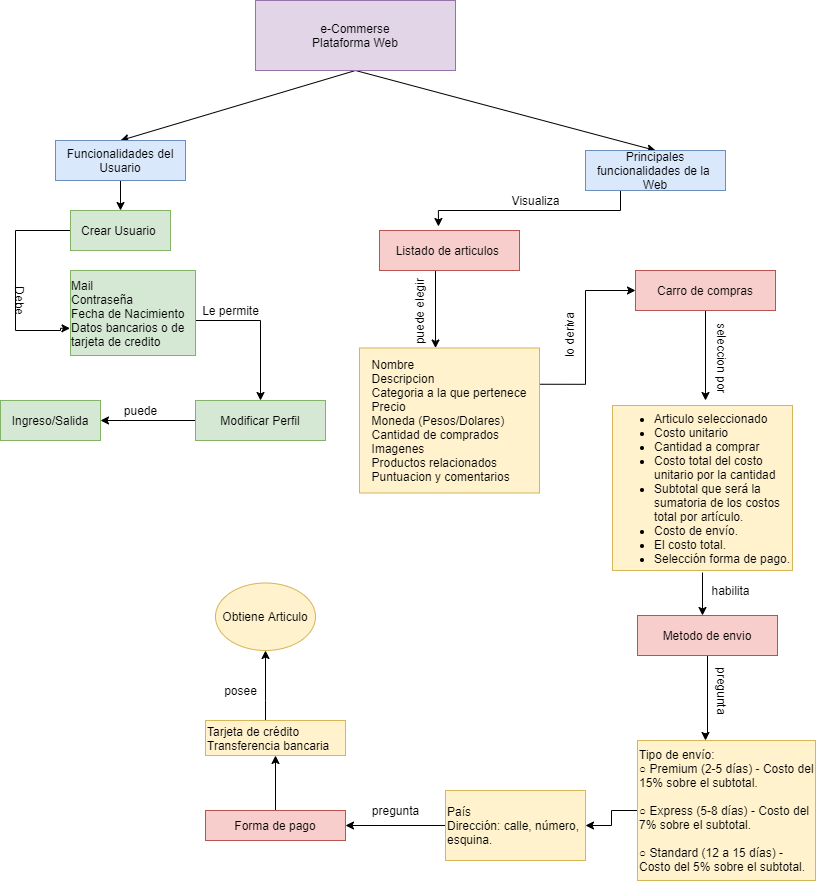

The diagram above was exported from draw.io. Its source (the exported page's mxGraphModel, read from the mxfile embedded in the PNG):
<mxGraphModel dx="1108" dy="450" grid="1" gridSize="10" guides="1" tooltips="1" connect="1" arrows="1" fold="1" page="1" pageScale="1" pageWidth="827" pageHeight="1169" math="0" shadow="0">
  <root>
    <mxCell id="WIyWlLk6GJQsqaUBKTNV-0" />
    <mxCell id="WIyWlLk6GJQsqaUBKTNV-1" parent="WIyWlLk6GJQsqaUBKTNV-0" />
    <mxCell id="M1WaQZcdcXNF0ynh8dXE-51" style="edgeStyle=none;rounded=0;orthogonalLoop=1;jettySize=auto;html=1;exitX=0.5;exitY=1;exitDx=0;exitDy=0;entryX=0.5;entryY=0;entryDx=0;entryDy=0;" parent="WIyWlLk6GJQsqaUBKTNV-1" source="M1WaQZcdcXNF0ynh8dXE-0" target="M1WaQZcdcXNF0ynh8dXE-5" edge="1">
      <mxGeometry relative="1" as="geometry" />
    </mxCell>
    <mxCell id="M1WaQZcdcXNF0ynh8dXE-59" style="edgeStyle=none;rounded=0;orthogonalLoop=1;jettySize=auto;html=1;exitX=0.5;exitY=1;exitDx=0;exitDy=0;entryX=0.5;entryY=0;entryDx=0;entryDy=0;" parent="WIyWlLk6GJQsqaUBKTNV-1" source="M1WaQZcdcXNF0ynh8dXE-0" target="M1WaQZcdcXNF0ynh8dXE-1" edge="1">
      <mxGeometry relative="1" as="geometry" />
    </mxCell>
    <mxCell id="M1WaQZcdcXNF0ynh8dXE-0" value="e-Commerse&lt;br&gt;Plataforma Web" style="rounded=0;whiteSpace=wrap;html=1;fillColor=#e1d5e7;strokeColor=#9673a6;" parent="WIyWlLk6GJQsqaUBKTNV-1" vertex="1">
      <mxGeometry x="290" y="10" width="200" height="70" as="geometry" />
    </mxCell>
    <mxCell id="M1WaQZcdcXNF0ynh8dXE-61" style="edgeStyle=none;rounded=0;orthogonalLoop=1;jettySize=auto;html=1;exitX=0.5;exitY=1;exitDx=0;exitDy=0;entryX=0.5;entryY=0;entryDx=0;entryDy=0;" parent="WIyWlLk6GJQsqaUBKTNV-1" source="M1WaQZcdcXNF0ynh8dXE-1" target="M1WaQZcdcXNF0ynh8dXE-9" edge="1">
      <mxGeometry relative="1" as="geometry" />
    </mxCell>
    <mxCell id="M1WaQZcdcXNF0ynh8dXE-1" value="Funcionalidades del Usuario" style="rounded=0;whiteSpace=wrap;html=1;fillColor=#dae8fc;strokeColor=#6c8ebf;" parent="WIyWlLk6GJQsqaUBKTNV-1" vertex="1">
      <mxGeometry x="90" y="150" width="130" height="40" as="geometry" />
    </mxCell>
    <mxCell id="WIV7pPgCoQRNyqkFAFCg-0" style="edgeStyle=orthogonalEdgeStyle;rounded=0;orthogonalLoop=1;jettySize=auto;html=1;exitX=0.25;exitY=1;exitDx=0;exitDy=0;entryX=0.421;entryY=-0.1;entryDx=0;entryDy=0;entryPerimeter=0;" edge="1" parent="WIyWlLk6GJQsqaUBKTNV-1" source="M1WaQZcdcXNF0ynh8dXE-5" target="M1WaQZcdcXNF0ynh8dXE-18">
      <mxGeometry relative="1" as="geometry" />
    </mxCell>
    <mxCell id="M1WaQZcdcXNF0ynh8dXE-5" value="Principales funcionalidades de la&amp;nbsp; Web" style="rounded=0;whiteSpace=wrap;html=1;fillColor=#dae8fc;strokeColor=#6c8ebf;" parent="WIyWlLk6GJQsqaUBKTNV-1" vertex="1">
      <mxGeometry x="620" y="160" width="140" height="40" as="geometry" />
    </mxCell>
    <mxCell id="WIV7pPgCoQRNyqkFAFCg-2" style="edgeStyle=orthogonalEdgeStyle;rounded=0;orthogonalLoop=1;jettySize=auto;html=1;exitX=0.5;exitY=1;exitDx=0;exitDy=0;entryX=-0.004;entryY=0.68;entryDx=0;entryDy=0;entryPerimeter=0;" edge="1" parent="WIyWlLk6GJQsqaUBKTNV-1" source="M1WaQZcdcXNF0ynh8dXE-9" target="M1WaQZcdcXNF0ynh8dXE-65">
      <mxGeometry relative="1" as="geometry">
        <Array as="points">
          <mxPoint x="155" y="240" />
          <mxPoint x="50" y="240" />
          <mxPoint x="50" y="340" />
          <mxPoint x="95" y="340" />
        </Array>
      </mxGeometry>
    </mxCell>
    <mxCell id="M1WaQZcdcXNF0ynh8dXE-9" value="Crear Usuario&amp;nbsp;" style="rounded=0;whiteSpace=wrap;html=1;fillColor=#d5e8d4;strokeColor=#82b366;" parent="WIyWlLk6GJQsqaUBKTNV-1" vertex="1">
      <mxGeometry x="105" y="220" width="100" height="40" as="geometry" />
    </mxCell>
    <mxCell id="M1WaQZcdcXNF0ynh8dXE-12" value="Ingreso/Salida" style="rounded=0;whiteSpace=wrap;html=1;fillColor=#d5e8d4;strokeColor=#82b366;" parent="WIyWlLk6GJQsqaUBKTNV-1" vertex="1">
      <mxGeometry x="35" y="410" width="100" height="40" as="geometry" />
    </mxCell>
    <mxCell id="WIV7pPgCoQRNyqkFAFCg-9" style="edgeStyle=orthogonalEdgeStyle;rounded=0;orthogonalLoop=1;jettySize=auto;html=1;exitX=0;exitY=0.5;exitDx=0;exitDy=0;entryX=1;entryY=0.5;entryDx=0;entryDy=0;" edge="1" parent="WIyWlLk6GJQsqaUBKTNV-1" source="M1WaQZcdcXNF0ynh8dXE-13" target="M1WaQZcdcXNF0ynh8dXE-12">
      <mxGeometry relative="1" as="geometry" />
    </mxCell>
    <mxCell id="M1WaQZcdcXNF0ynh8dXE-13" value="Modificar Perfil" style="rounded=0;whiteSpace=wrap;html=1;fillColor=#d5e8d4;strokeColor=#82b366;" parent="WIyWlLk6GJQsqaUBKTNV-1" vertex="1">
      <mxGeometry x="230" y="410" width="130" height="40" as="geometry" />
    </mxCell>
    <mxCell id="WIV7pPgCoQRNyqkFAFCg-12" style="edgeStyle=orthogonalEdgeStyle;rounded=0;orthogonalLoop=1;jettySize=auto;html=1;exitX=0.5;exitY=1;exitDx=0;exitDy=0;" edge="1" parent="WIyWlLk6GJQsqaUBKTNV-1" source="M1WaQZcdcXNF0ynh8dXE-18" target="M1WaQZcdcXNF0ynh8dXE-32">
      <mxGeometry relative="1" as="geometry">
        <Array as="points">
          <mxPoint x="470" y="280" />
        </Array>
      </mxGeometry>
    </mxCell>
    <mxCell id="M1WaQZcdcXNF0ynh8dXE-18" value="Listado de articulos&amp;nbsp;" style="rounded=0;whiteSpace=wrap;html=1;fillColor=#f8cecc;strokeColor=#b85450;" parent="WIyWlLk6GJQsqaUBKTNV-1" vertex="1">
      <mxGeometry x="414" y="240" width="140" height="40" as="geometry" />
    </mxCell>
    <mxCell id="M1WaQZcdcXNF0ynh8dXE-22" value="Proceso de compra" style="rounded=0;whiteSpace=wrap;html=1;fillColor=#f8cecc;strokeColor=#b85450;" parent="WIyWlLk6GJQsqaUBKTNV-1" vertex="1">
      <mxGeometry x="687" y="550" width="140" height="30" as="geometry" />
    </mxCell>
    <mxCell id="WIV7pPgCoQRNyqkFAFCg-31" style="edgeStyle=orthogonalEdgeStyle;rounded=0;orthogonalLoop=1;jettySize=auto;html=1;exitX=0.5;exitY=1;exitDx=0;exitDy=0;" edge="1" parent="WIyWlLk6GJQsqaUBKTNV-1" source="M1WaQZcdcXNF0ynh8dXE-23">
      <mxGeometry relative="1" as="geometry">
        <mxPoint x="740" y="750" as="targetPoint" />
        <Array as="points">
          <mxPoint x="742" y="743" />
          <mxPoint x="740" y="743" />
        </Array>
      </mxGeometry>
    </mxCell>
    <mxCell id="M1WaQZcdcXNF0ynh8dXE-23" value="Metodo de envio" style="rounded=0;whiteSpace=wrap;html=1;fillColor=#f8cecc;strokeColor=#b85450;" parent="WIyWlLk6GJQsqaUBKTNV-1" vertex="1">
      <mxGeometry x="672" y="625" width="140" height="40" as="geometry" />
    </mxCell>
    <mxCell id="WIV7pPgCoQRNyqkFAFCg-45" style="edgeStyle=orthogonalEdgeStyle;rounded=0;orthogonalLoop=1;jettySize=auto;html=1;exitX=0.5;exitY=0;exitDx=0;exitDy=0;entryX=0.5;entryY=1;entryDx=0;entryDy=0;" edge="1" parent="WIyWlLk6GJQsqaUBKTNV-1" source="M1WaQZcdcXNF0ynh8dXE-26" target="M1WaQZcdcXNF0ynh8dXE-74">
      <mxGeometry relative="1" as="geometry" />
    </mxCell>
    <mxCell id="M1WaQZcdcXNF0ynh8dXE-26" value="Forma de pago" style="rounded=0;whiteSpace=wrap;html=1;fillColor=#f8cecc;strokeColor=#b85450;" parent="WIyWlLk6GJQsqaUBKTNV-1" vertex="1">
      <mxGeometry x="240" y="820" width="140" height="30" as="geometry" />
    </mxCell>
    <mxCell id="WIV7pPgCoQRNyqkFAFCg-14" style="edgeStyle=orthogonalEdgeStyle;rounded=0;orthogonalLoop=1;jettySize=auto;html=1;exitX=1;exitY=0.25;exitDx=0;exitDy=0;" edge="1" parent="WIyWlLk6GJQsqaUBKTNV-1" source="M1WaQZcdcXNF0ynh8dXE-32" target="M1WaQZcdcXNF0ynh8dXE-36">
      <mxGeometry relative="1" as="geometry">
        <Array as="points">
          <mxPoint x="620" y="394" />
          <mxPoint x="620" y="300" />
        </Array>
      </mxGeometry>
    </mxCell>
    <mxCell id="M1WaQZcdcXNF0ynh8dXE-32" value="&lt;div style=&quot;text-align: left&quot;&gt;&lt;span&gt;Nombre&lt;/span&gt;&lt;/div&gt;&lt;div style=&quot;text-align: left&quot;&gt;&lt;span&gt;Descripcion&lt;/span&gt;&lt;/div&gt;&lt;div style=&quot;text-align: left&quot;&gt;&lt;span&gt;Categoria a la que pertenece&lt;/span&gt;&lt;/div&gt;&lt;div style=&quot;text-align: left&quot;&gt;&lt;span&gt;Precio&lt;/span&gt;&lt;/div&gt;&lt;div style=&quot;text-align: left&quot;&gt;&lt;span&gt;Moneda (Pesos/Dolares)&lt;/span&gt;&lt;/div&gt;&lt;div style=&quot;text-align: left&quot;&gt;&lt;span&gt;Cantidad de comprados&lt;/span&gt;&lt;/div&gt;&lt;div style=&quot;text-align: left&quot;&gt;&lt;span&gt;Imagenes&lt;/span&gt;&lt;/div&gt;&lt;div style=&quot;text-align: left&quot;&gt;&lt;span&gt;Productos relacionados&lt;/span&gt;&lt;/div&gt;&lt;div style=&quot;text-align: left&quot;&gt;&lt;span&gt;Puntuacion y comentarios&lt;/span&gt;&lt;/div&gt;" style="shape=parallelogram;perimeter=parallelogramPerimeter;whiteSpace=wrap;html=1;fixedSize=1;rounded=0;size=0;fillColor=#fff2cc;strokeColor=#d6b656;" parent="WIyWlLk6GJQsqaUBKTNV-1" vertex="1">
      <mxGeometry x="394" y="357.5" width="180" height="145" as="geometry" />
    </mxCell>
    <mxCell id="WIV7pPgCoQRNyqkFAFCg-22" style="edgeStyle=orthogonalEdgeStyle;rounded=0;orthogonalLoop=1;jettySize=auto;html=1;exitX=0.5;exitY=1;exitDx=0;exitDy=0;" edge="1" parent="WIyWlLk6GJQsqaUBKTNV-1" source="M1WaQZcdcXNF0ynh8dXE-36">
      <mxGeometry relative="1" as="geometry">
        <mxPoint x="740" y="410" as="targetPoint" />
      </mxGeometry>
    </mxCell>
    <mxCell id="M1WaQZcdcXNF0ynh8dXE-36" value="Carro de compras" style="rounded=0;whiteSpace=wrap;html=1;fillColor=#f8cecc;strokeColor=#b85450;" parent="WIyWlLk6GJQsqaUBKTNV-1" vertex="1">
      <mxGeometry x="670" y="280" width="140" height="40" as="geometry" />
    </mxCell>
    <mxCell id="M1WaQZcdcXNF0ynh8dXE-38" value="&lt;div&gt;&lt;ul&gt;&lt;li&gt;&lt;span&gt;Articulo seleccionado&lt;/span&gt;&lt;/li&gt;&lt;li&gt;Costo unitario&lt;/li&gt;&lt;li&gt;Cantidad a comprar&lt;/li&gt;&lt;li&gt;Costo total del costo unitario por la cantidad&amp;nbsp;&lt;/li&gt;&lt;li&gt;Subtotal que será la sumatoria de los costos total por artículo.&amp;nbsp;&lt;/li&gt;&lt;li&gt;Costo de envío.&lt;/li&gt;&lt;li&gt;El costo total.&amp;nbsp;&lt;/li&gt;&lt;li&gt;Selección forma de pago.&lt;/li&gt;&lt;/ul&gt;&lt;/div&gt;" style="rounded=0;whiteSpace=wrap;html=1;align=left;fillColor=#fff2cc;strokeColor=#d6b656;" parent="WIyWlLk6GJQsqaUBKTNV-1" vertex="1">
      <mxGeometry x="647" y="415" width="180" height="165" as="geometry" />
    </mxCell>
    <mxCell id="WIV7pPgCoQRNyqkFAFCg-44" style="edgeStyle=orthogonalEdgeStyle;rounded=0;orthogonalLoop=1;jettySize=auto;html=1;exitX=0;exitY=0.5;exitDx=0;exitDy=0;entryX=1;entryY=0.5;entryDx=0;entryDy=0;" edge="1" parent="WIyWlLk6GJQsqaUBKTNV-1" source="M1WaQZcdcXNF0ynh8dXE-41" target="M1WaQZcdcXNF0ynh8dXE-26">
      <mxGeometry relative="1" as="geometry" />
    </mxCell>
    <mxCell id="M1WaQZcdcXNF0ynh8dXE-41" value="País&lt;br&gt;Dirección: calle, número, esquina.&lt;br&gt;" style="rounded=0;whiteSpace=wrap;html=1;align=left;fillColor=#fff2cc;strokeColor=#d6b656;" parent="WIyWlLk6GJQsqaUBKTNV-1" vertex="1">
      <mxGeometry x="480" y="800" width="140" height="70" as="geometry" />
    </mxCell>
    <mxCell id="WIV7pPgCoQRNyqkFAFCg-32" style="edgeStyle=orthogonalEdgeStyle;rounded=0;orthogonalLoop=1;jettySize=auto;html=1;entryX=1;entryY=0.5;entryDx=0;entryDy=0;" edge="1" parent="WIyWlLk6GJQsqaUBKTNV-1" source="M1WaQZcdcXNF0ynh8dXE-45" target="M1WaQZcdcXNF0ynh8dXE-41">
      <mxGeometry relative="1" as="geometry">
        <mxPoint x="610" y="885" as="targetPoint" />
      </mxGeometry>
    </mxCell>
    <mxCell id="M1WaQZcdcXNF0ynh8dXE-45" value="Tipo de envío:&lt;br&gt;○ Premium (2-5 días) - Costo del 15% sobre el subtotal.&lt;br&gt;&lt;br&gt;○ Express (5-8 días) - Costo del 7% sobre el subtotal.&lt;br&gt;&lt;br&gt;○ Standard (12 a 15 días) - Costo del 5% sobre el subtotal.&amp;nbsp;" style="rounded=0;whiteSpace=wrap;html=1;align=left;fillColor=#fff2cc;strokeColor=#d6b656;" parent="WIyWlLk6GJQsqaUBKTNV-1" vertex="1">
      <mxGeometry x="672" y="750" width="178" height="140" as="geometry" />
    </mxCell>
    <mxCell id="WIV7pPgCoQRNyqkFAFCg-4" style="edgeStyle=orthogonalEdgeStyle;rounded=0;orthogonalLoop=1;jettySize=auto;html=1;" edge="1" parent="WIyWlLk6GJQsqaUBKTNV-1">
      <mxGeometry relative="1" as="geometry">
        <mxPoint x="240" y="330" as="sourcePoint" />
        <mxPoint x="295" y="410" as="targetPoint" />
        <Array as="points">
          <mxPoint x="213" y="330" />
          <mxPoint x="295" y="330" />
        </Array>
      </mxGeometry>
    </mxCell>
    <mxCell id="M1WaQZcdcXNF0ynh8dXE-65" value="&lt;div style=&quot;text-align: left&quot;&gt;&lt;span&gt;Mail&lt;/span&gt;&lt;/div&gt;&lt;div style=&quot;text-align: left&quot;&gt;&lt;span&gt;Contraseña&lt;/span&gt;&lt;/div&gt;&lt;div style=&quot;text-align: left&quot;&gt;&lt;span&gt;Fecha de Nacimiento&lt;/span&gt;&lt;/div&gt;&lt;div style=&quot;text-align: left&quot;&gt;&lt;span style=&quot;text-align: center&quot;&gt;Datos bancarios o de tarjeta de credito&lt;/span&gt;&lt;span style=&quot;text-align: center&quot;&gt;&lt;br&gt;&lt;/span&gt;&lt;/div&gt;" style="rounded=0;whiteSpace=wrap;html=1;fillColor=#d5e8d4;strokeColor=#82b366;" parent="WIyWlLk6GJQsqaUBKTNV-1" vertex="1">
      <mxGeometry x="105" y="280" width="125" height="85" as="geometry" />
    </mxCell>
    <mxCell id="WIV7pPgCoQRNyqkFAFCg-47" value="" style="edgeStyle=orthogonalEdgeStyle;rounded=0;orthogonalLoop=1;jettySize=auto;html=1;" edge="1" parent="WIyWlLk6GJQsqaUBKTNV-1" source="M1WaQZcdcXNF0ynh8dXE-74" target="WIV7pPgCoQRNyqkFAFCg-46">
      <mxGeometry relative="1" as="geometry">
        <Array as="points">
          <mxPoint x="300" y="710" />
          <mxPoint x="300" y="710" />
        </Array>
      </mxGeometry>
    </mxCell>
    <mxCell id="M1WaQZcdcXNF0ynh8dXE-74" value="Tarjeta de crédito Transferencia bancaria" style="rounded=0;whiteSpace=wrap;html=1;fillColor=#fff2cc;strokeColor=#d6b656;align=left;" parent="WIyWlLk6GJQsqaUBKTNV-1" vertex="1">
      <mxGeometry x="240" y="730" width="140" height="35" as="geometry" />
    </mxCell>
    <mxCell id="WIV7pPgCoQRNyqkFAFCg-7" value="Debe" style="text;html=1;resizable=0;autosize=1;align=center;verticalAlign=middle;points=[];fillColor=none;strokeColor=none;rounded=0;rotation=90;" vertex="1" parent="WIyWlLk6GJQsqaUBKTNV-1">
      <mxGeometry x="35" y="300" width="40" height="20" as="geometry" />
    </mxCell>
    <mxCell id="WIV7pPgCoQRNyqkFAFCg-8" value="Le permite" style="text;html=1;resizable=0;autosize=1;align=center;verticalAlign=middle;points=[];fillColor=none;strokeColor=none;rounded=0;" vertex="1" parent="WIyWlLk6GJQsqaUBKTNV-1">
      <mxGeometry x="230" y="310" width="70" height="20" as="geometry" />
    </mxCell>
    <mxCell id="WIV7pPgCoQRNyqkFAFCg-10" value="Visualiza" style="text;html=1;resizable=0;autosize=1;align=center;verticalAlign=middle;points=[];fillColor=none;strokeColor=none;rounded=0;" vertex="1" parent="WIyWlLk6GJQsqaUBKTNV-1">
      <mxGeometry x="540" y="200" width="60" height="20" as="geometry" />
    </mxCell>
    <mxCell id="WIV7pPgCoQRNyqkFAFCg-13" value="puede elegir&amp;nbsp;" style="text;html=1;resizable=0;autosize=1;align=center;verticalAlign=middle;points=[];fillColor=none;strokeColor=none;rounded=0;rotation=270;" vertex="1" parent="WIyWlLk6GJQsqaUBKTNV-1">
      <mxGeometry x="414" y="310" width="80" height="20" as="geometry" />
    </mxCell>
    <mxCell id="WIV7pPgCoQRNyqkFAFCg-15" value="lo deriva" style="text;html=1;resizable=0;autosize=1;align=center;verticalAlign=middle;points=[];fillColor=none;strokeColor=none;rounded=0;rotation=270;" vertex="1" parent="WIyWlLk6GJQsqaUBKTNV-1">
      <mxGeometry x="574" y="335" width="60" height="20" as="geometry" />
    </mxCell>
    <mxCell id="WIV7pPgCoQRNyqkFAFCg-17" value="seleccion por" style="text;html=1;resizable=0;autosize=1;align=center;verticalAlign=middle;points=[];fillColor=none;strokeColor=none;rounded=0;rotation=90;" vertex="1" parent="WIyWlLk6GJQsqaUBKTNV-1">
      <mxGeometry x="712" y="357.5" width="90" height="20" as="geometry" />
    </mxCell>
    <mxCell id="WIV7pPgCoQRNyqkFAFCg-19" style="edgeStyle=orthogonalEdgeStyle;rounded=0;orthogonalLoop=1;jettySize=auto;html=1;exitX=0.5;exitY=1;exitDx=0;exitDy=0;" edge="1" parent="WIyWlLk6GJQsqaUBKTNV-1" source="M1WaQZcdcXNF0ynh8dXE-26" target="M1WaQZcdcXNF0ynh8dXE-26">
      <mxGeometry relative="1" as="geometry" />
    </mxCell>
    <mxCell id="WIV7pPgCoQRNyqkFAFCg-23" value="habilita" style="text;html=1;resizable=0;autosize=1;align=center;verticalAlign=middle;points=[];fillColor=none;strokeColor=none;rounded=0;" vertex="1" parent="WIyWlLk6GJQsqaUBKTNV-1">
      <mxGeometry x="740" y="590" width="50" height="20" as="geometry" />
    </mxCell>
    <mxCell id="WIV7pPgCoQRNyqkFAFCg-26" style="edgeStyle=orthogonalEdgeStyle;rounded=0;orthogonalLoop=1;jettySize=auto;html=1;" edge="1" parent="WIyWlLk6GJQsqaUBKTNV-1" target="M1WaQZcdcXNF0ynh8dXE-23">
      <mxGeometry relative="1" as="geometry">
        <mxPoint x="737" y="582" as="sourcePoint" />
        <Array as="points">
          <mxPoint x="737" y="582" />
        </Array>
      </mxGeometry>
    </mxCell>
    <mxCell id="WIV7pPgCoQRNyqkFAFCg-27" value="puede" style="text;html=1;resizable=0;autosize=1;align=center;verticalAlign=middle;points=[];fillColor=none;strokeColor=none;rounded=0;" vertex="1" parent="WIyWlLk6GJQsqaUBKTNV-1">
      <mxGeometry x="150" y="410" width="50" height="20" as="geometry" />
    </mxCell>
    <mxCell id="WIV7pPgCoQRNyqkFAFCg-30" value="pregunta" style="text;html=1;resizable=0;autosize=1;align=center;verticalAlign=middle;points=[];fillColor=none;strokeColor=none;rounded=0;rotation=90;" vertex="1" parent="WIyWlLk6GJQsqaUBKTNV-1">
      <mxGeometry x="727" y="690" width="60" height="20" as="geometry" />
    </mxCell>
    <mxCell id="WIV7pPgCoQRNyqkFAFCg-43" value="pregunta" style="text;html=1;resizable=0;autosize=1;align=center;verticalAlign=middle;points=[];fillColor=none;strokeColor=none;rounded=0;rotation=0;" vertex="1" parent="WIyWlLk6GJQsqaUBKTNV-1">
      <mxGeometry x="400" y="810" width="60" height="20" as="geometry" />
    </mxCell>
    <mxCell id="WIV7pPgCoQRNyqkFAFCg-46" value="Obtiene Articulo" style="ellipse;whiteSpace=wrap;html=1;rounded=0;align=center;strokeColor=#d6b656;fillColor=#fff2cc;" vertex="1" parent="WIyWlLk6GJQsqaUBKTNV-1">
      <mxGeometry x="250" y="592.5" width="100" height="67.5" as="geometry" />
    </mxCell>
    <mxCell id="WIV7pPgCoQRNyqkFAFCg-49" value="posee" style="text;html=1;resizable=0;autosize=1;align=center;verticalAlign=middle;points=[];fillColor=none;strokeColor=none;rounded=0;" vertex="1" parent="WIyWlLk6GJQsqaUBKTNV-1">
      <mxGeometry x="250" y="690" width="50" height="20" as="geometry" />
    </mxCell>
  </root>
</mxGraphModel>